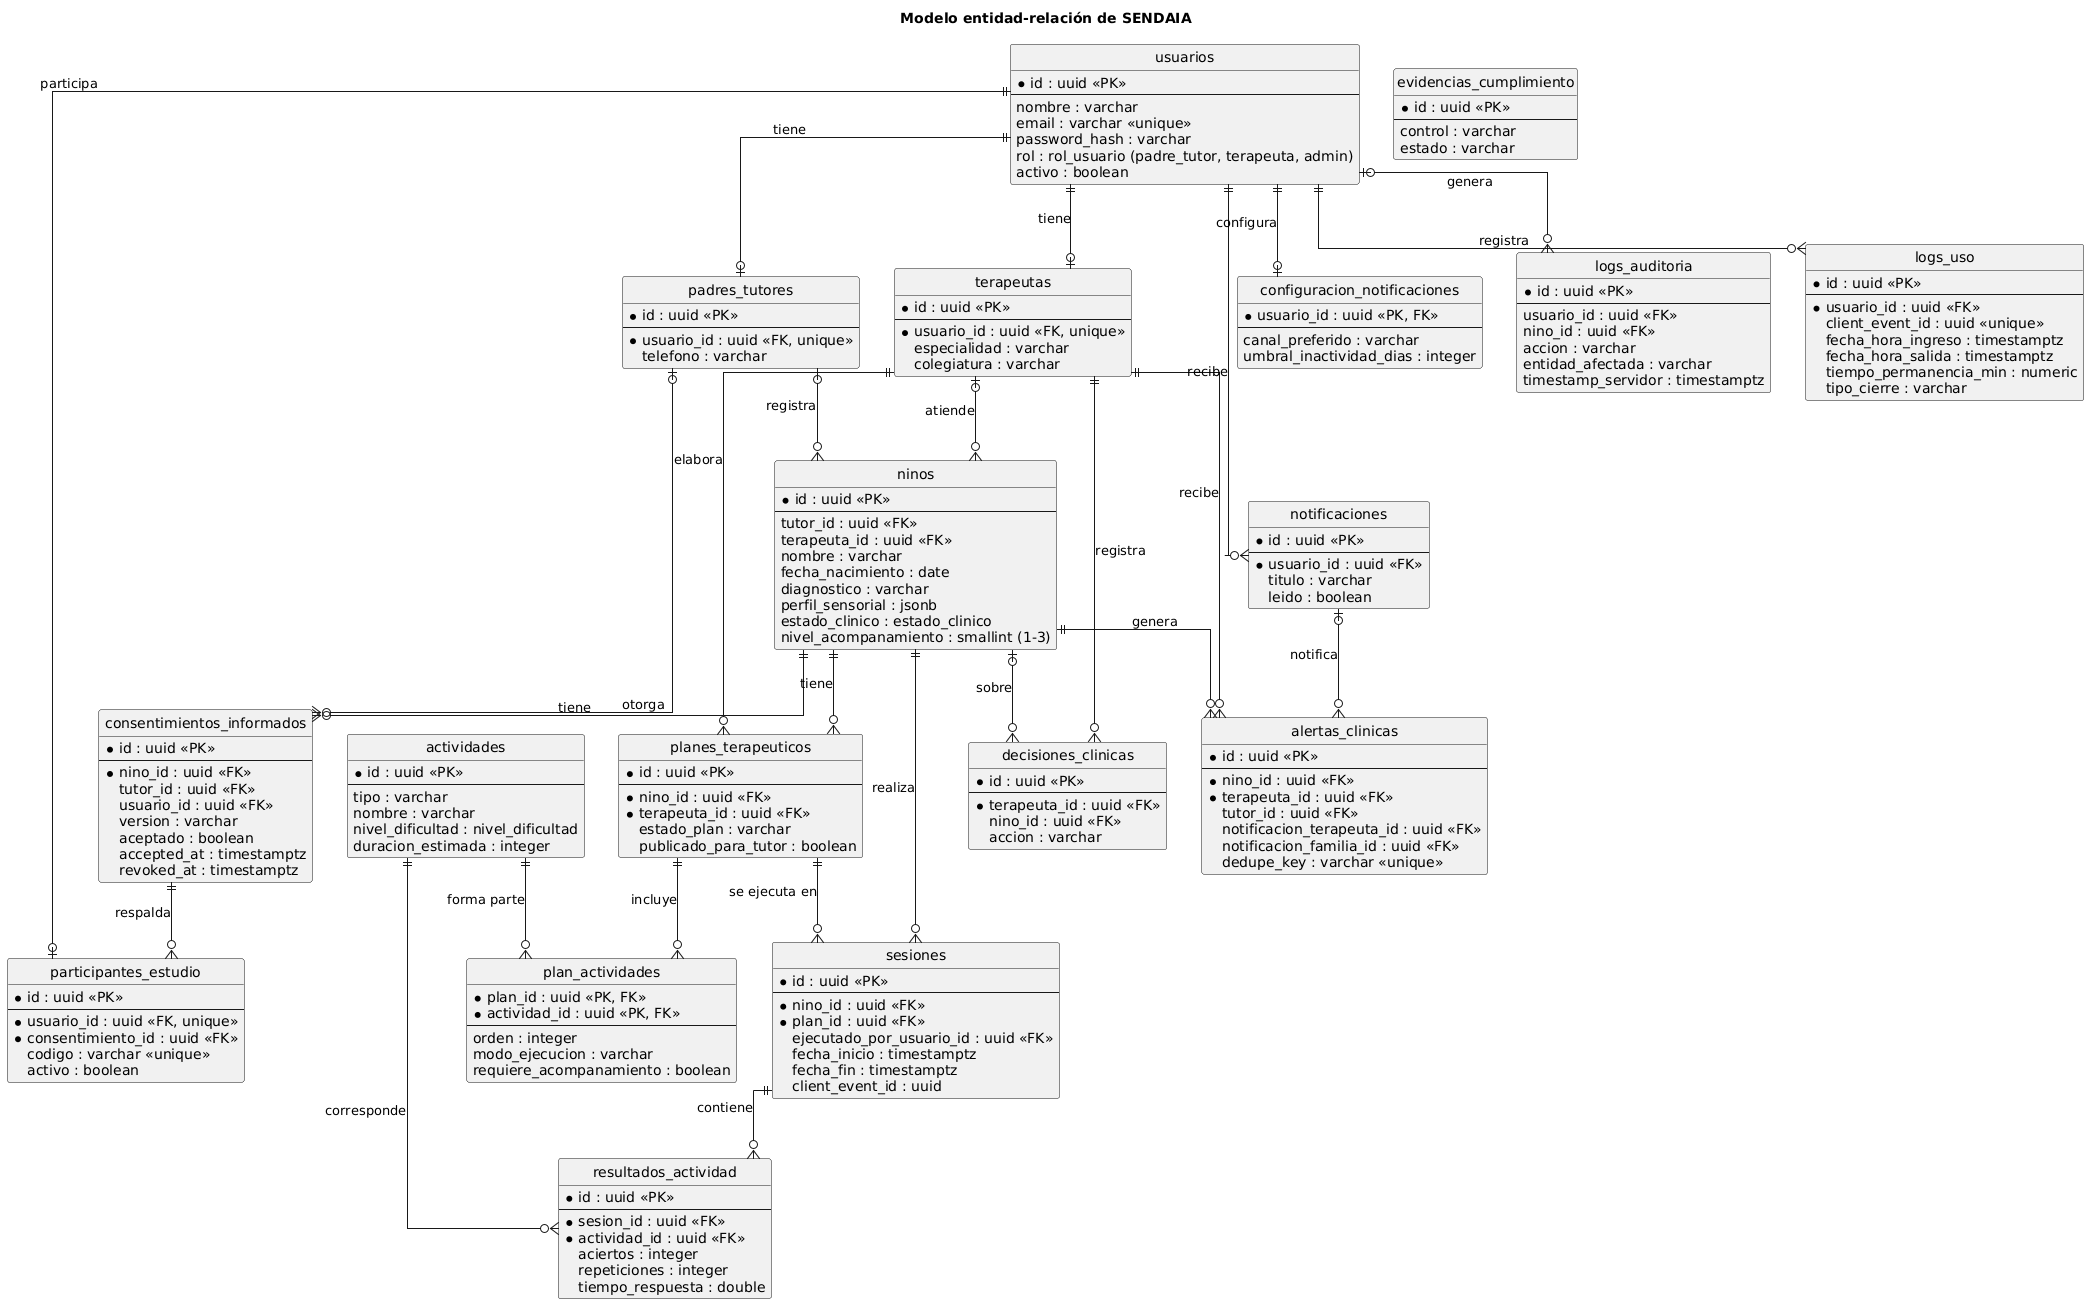

The diagram above was rendered by PlantUML. Its source (embedded in the PNG):
@startuml
' Modelo entidad-relacion de SENDAIA (PostgreSQL 15).
' Fuente: esquema real creado por backend/sql/01_init.sql ... 16_migration_nivel_acompanamiento.sql.
' Todas las claves son UUID. Se muestran las columnas principales, no todas.
hide circle
skinparam linetype ortho
skinparam shadowing false
title Modelo entidad-relación de SENDAIA

entity usuarios {
  * id : uuid <<PK>>
  --
  nombre : varchar
  email : varchar <<unique>>
  password_hash : varchar
  rol : rol_usuario (padre_tutor, terapeuta, admin)
  activo : boolean
}

entity padres_tutores {
  * id : uuid <<PK>>
  --
  * usuario_id : uuid <<FK, unique>>
  telefono : varchar
}

entity terapeutas {
  * id : uuid <<PK>>
  --
  * usuario_id : uuid <<FK, unique>>
  especialidad : varchar
  colegiatura : varchar
}

entity ninos {
  * id : uuid <<PK>>
  --
  tutor_id : uuid <<FK>>
  terapeuta_id : uuid <<FK>>
  nombre : varchar
  fecha_nacimiento : date
  diagnostico : varchar
  perfil_sensorial : jsonb
  estado_clinico : estado_clinico
  nivel_acompanamiento : smallint (1-3)
}

entity consentimientos_informados {
  * id : uuid <<PK>>
  --
  * nino_id : uuid <<FK>>
  tutor_id : uuid <<FK>>
  usuario_id : uuid <<FK>>
  version : varchar
  aceptado : boolean
  accepted_at : timestamptz
  revoked_at : timestamptz
}

entity actividades {
  * id : uuid <<PK>>
  --
  tipo : varchar
  nombre : varchar
  nivel_dificultad : nivel_dificultad
  duracion_estimada : integer
}

entity planes_terapeuticos {
  * id : uuid <<PK>>
  --
  * nino_id : uuid <<FK>>
  * terapeuta_id : uuid <<FK>>
  estado_plan : varchar
  publicado_para_tutor : boolean
}

entity plan_actividades {
  * plan_id : uuid <<PK, FK>>
  * actividad_id : uuid <<PK, FK>>
  --
  orden : integer
  modo_ejecucion : varchar
  requiere_acompanamiento : boolean
}

entity sesiones {
  * id : uuid <<PK>>
  --
  * nino_id : uuid <<FK>>
  * plan_id : uuid <<FK>>
  ejecutado_por_usuario_id : uuid <<FK>>
  fecha_inicio : timestamptz
  fecha_fin : timestamptz
  client_event_id : uuid
}

entity resultados_actividad {
  * id : uuid <<PK>>
  --
  * sesion_id : uuid <<FK>>
  * actividad_id : uuid <<FK>>
  aciertos : integer
  repeticiones : integer
  tiempo_respuesta : double
}

entity decisiones_clinicas {
  * id : uuid <<PK>>
  --
  * terapeuta_id : uuid <<FK>>
  nino_id : uuid <<FK>>
  accion : varchar
}

entity alertas_clinicas {
  * id : uuid <<PK>>
  --
  * nino_id : uuid <<FK>>
  * terapeuta_id : uuid <<FK>>
  tutor_id : uuid <<FK>>
  notificacion_terapeuta_id : uuid <<FK>>
  notificacion_familia_id : uuid <<FK>>
  dedupe_key : varchar <<unique>>
}

entity notificaciones {
  * id : uuid <<PK>>
  --
  * usuario_id : uuid <<FK>>
  titulo : varchar
  leido : boolean
}

entity configuracion_notificaciones {
  * usuario_id : uuid <<PK, FK>>
  --
  canal_preferido : varchar
  umbral_inactividad_dias : integer
}

entity logs_auditoria {
  * id : uuid <<PK>>
  --
  usuario_id : uuid <<FK>>
  nino_id : uuid <<FK>>
  accion : varchar
  entidad_afectada : varchar
  timestamp_servidor : timestamptz
}

entity evidencias_cumplimiento {
  * id : uuid <<PK>>
  --
  control : varchar
  estado : varchar
}

entity participantes_estudio {
  * id : uuid <<PK>>
  --
  * usuario_id : uuid <<FK, unique>>
  * consentimiento_id : uuid <<FK>>
  codigo : varchar <<unique>>
  activo : boolean
}

entity logs_uso {
  * id : uuid <<PK>>
  --
  * usuario_id : uuid <<FK>>
  client_event_id : uuid <<unique>>
  fecha_hora_ingreso : timestamptz
  fecha_hora_salida : timestamptz
  tiempo_permanencia_min : numeric
  tipo_cierre : varchar
}

usuarios ||--o| padres_tutores : tiene
usuarios ||--o| terapeutas : tiene
padres_tutores |o--o{ ninos : registra
terapeutas |o--o{ ninos : atiende
ninos ||--o{ consentimientos_informados : tiene
padres_tutores |o--o{ consentimientos_informados : otorga
ninos ||--o{ planes_terapeuticos : tiene
terapeutas ||--o{ planes_terapeuticos : elabora
planes_terapeuticos ||--o{ plan_actividades : incluye
actividades ||--o{ plan_actividades : forma parte
ninos ||--o{ sesiones : realiza
planes_terapeuticos ||--o{ sesiones : se ejecuta en
sesiones ||--o{ resultados_actividad : contiene
actividades ||--o{ resultados_actividad : corresponde
terapeutas ||--o{ decisiones_clinicas : registra
ninos |o--o{ decisiones_clinicas : sobre
ninos ||--o{ alertas_clinicas : genera
terapeutas ||--o{ alertas_clinicas : recibe
notificaciones |o--o{ alertas_clinicas : notifica
usuarios ||--o{ notificaciones : recibe
usuarios ||--o| configuracion_notificaciones : configura
usuarios |o--o{ logs_auditoria : genera
usuarios ||--o| participantes_estudio : participa
consentimientos_informados ||--o{ participantes_estudio : respalda
usuarios ||--o{ logs_uso : registra
@enduml